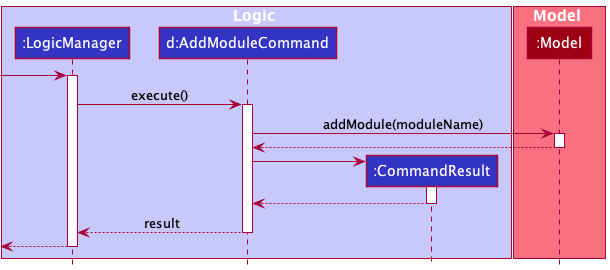

The diagram above was rendered by PlantUML. Its source (embedded in the PNG):
@startuml
!include ../style.puml

box Logic LOGIC_COLOR_T1
participant ":LogicManager" as LogicManager LOGIC_COLOR
participant "d:AddModuleCommand" as AddModuleCommand LOGIC_COLOR
participant ":CommandResult" as CommandResult LOGIC_COLOR
end box

box Model MODEL_COLOR_T1
participant ":Model" as Model MODEL_COLOR
end box

[-> LogicManager :
activate LogicManager


LogicManager -> AddModuleCommand : execute()
activate AddModuleCommand

AddModuleCommand -> Model : addModule(moduleName)
activate Model

Model --> AddModuleCommand
deactivate Model

create CommandResult
AddModuleCommand -> CommandResult
activate CommandResult

CommandResult --> AddModuleCommand
deactivate CommandResult

AddModuleCommand --> LogicManager : result
deactivate AddModuleCommand

[<--LogicManager
deactivate LogicManager
@enduml